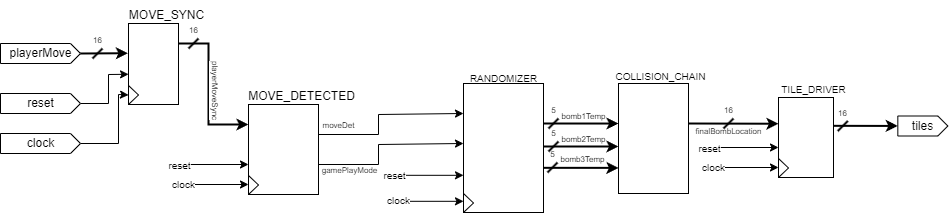

The diagram above was exported from draw.io. Its source (the exported page's mxGraphModel, read from the mxfile embedded in the PNG):
<mxGraphModel dx="1086" dy="779" grid="1" gridSize="10" guides="1" tooltips="1" connect="1" arrows="1" fold="1" page="1" pageScale="1" pageWidth="1169" pageHeight="827" background="none" math="0" shadow="0">
  <root>
    <mxCell id="0" />
    <mxCell id="1" parent="0" />
    <mxCell id="163" style="edgeStyle=none;html=1;exitX=0;exitY=0;exitDx=80;exitDy=10;exitPerimeter=0;entryX=-0.012;entryY=0.367;entryDx=0;entryDy=0;entryPerimeter=0;strokeWidth=2;" parent="1" source="2" target="162" edge="1">
      <mxGeometry relative="1" as="geometry" />
    </mxCell>
    <mxCell id="2" value="playerMove" style="externalPins=0;recursiveResize=0;shadow=0;dashed=0;align=center;html=1;strokeWidth=1;shape=mxgraph.rtl.abstract.entity;container=1;collapsible=0;kind=input;drawPins=0;left=0;right=1;bottom=0;top=0;" parent="1" vertex="1">
      <mxGeometry x="111" y="350" width="80" height="20" as="geometry" />
    </mxCell>
    <mxCell id="3" value="tiles" style="externalPins=0;recursiveResize=0;shadow=0;dashed=0;align=center;html=1;strokeWidth=1;shape=mxgraph.rtl.abstract.entity;container=1;collapsible=0;kind=input;drawPins=0;left=0;right=1;bottom=0;top=0;" parent="1" vertex="1">
      <mxGeometry x="1008.3299999999999" y="422.5" width="50" height="20" as="geometry" />
    </mxCell>
    <mxCell id="176" style="edgeStyle=none;html=1;exitX=0;exitY=0;exitDx=80;exitDy=40;exitPerimeter=0;entryX=0;entryY=0.364;entryDx=0;entryDy=0;entryPerimeter=0;strokeWidth=2;" parent="1" source="4" target="175" edge="1">
      <mxGeometry relative="1" as="geometry" />
    </mxCell>
    <mxCell id="181" value="&lt;font style=&quot;font-size: 8px;&quot;&gt;bomb1Temp&lt;/font&gt;" style="edgeLabel;html=1;align=center;verticalAlign=middle;resizable=0;points=[];" parent="176" vertex="1" connectable="0">
      <mxGeometry x="0.0933" y="1" relative="1" as="geometry">
        <mxPoint x="-2" y="-8" as="offset" />
      </mxGeometry>
    </mxCell>
    <mxCell id="4" value="" style="externalPins=0;recursiveResize=0;shadow=0;dashed=0;align=center;html=1;strokeWidth=1;shape=mxgraph.rtl.abstract.entity;container=1;collapsible=0;kind=sequential;drawPins=0;left=3;right=2;bottom=0;top=0;" parent="1" vertex="1">
      <mxGeometry x="574.0000000000001" y="390" width="80" height="129" as="geometry" />
    </mxCell>
    <mxCell id="53" value="" style="triangle;whiteSpace=wrap;html=1;strokeWidth=1;fontSize=10;fillColor=none;" parent="4" vertex="1">
      <mxGeometry y="110" width="10" height="19" as="geometry" />
    </mxCell>
    <mxCell id="160" style="edgeStyle=none;rounded=0;html=1;exitX=0.996;exitY=0.354;exitDx=0;exitDy=0;exitPerimeter=0;strokeWidth=2;fontSize=8;" parent="1" source="5" target="3" edge="1">
      <mxGeometry relative="1" as="geometry" />
    </mxCell>
    <mxCell id="5" value="" style="externalPins=0;recursiveResize=0;shadow=0;dashed=0;align=center;html=1;strokeWidth=1;shape=mxgraph.rtl.abstract.entity;container=1;collapsible=0;kind=sequential;drawPins=0;left=3;right=2;bottom=0;top=0;" parent="1" vertex="1">
      <mxGeometry x="889" y="404" width="55" height="80" as="geometry" />
    </mxCell>
    <mxCell id="169" style="edgeStyle=none;rounded=0;html=1;exitX=0;exitY=0;exitDx=80;exitDy=10;exitPerimeter=0;entryX=0.001;entryY=0.627;entryDx=0;entryDy=0;entryPerimeter=0;strokeWidth=1;" parent="1" source="14" target="162" edge="1">
      <mxGeometry relative="1" as="geometry">
        <Array as="points">
          <mxPoint x="219" y="410" />
          <mxPoint x="219" y="381" />
        </Array>
      </mxGeometry>
    </mxCell>
    <mxCell id="14" value="reset" style="externalPins=0;recursiveResize=0;shadow=0;dashed=0;align=center;html=1;strokeWidth=1;shape=mxgraph.rtl.abstract.entity;container=1;collapsible=0;kind=input;drawPins=0;left=0;right=1;bottom=0;top=0;" parent="1" vertex="1">
      <mxGeometry x="111" y="400" width="80" height="20" as="geometry" />
    </mxCell>
    <mxCell id="171" style="edgeStyle=none;rounded=0;html=1;exitX=0;exitY=0;exitDx=80;exitDy=10;exitPerimeter=0;entryX=0;entryY=0.5;entryDx=0;entryDy=0;strokeWidth=1;" parent="1" source="15" target="170" edge="1">
      <mxGeometry relative="1" as="geometry">
        <Array as="points">
          <mxPoint x="229" y="450" />
          <mxPoint x="229" y="401" />
        </Array>
      </mxGeometry>
    </mxCell>
    <mxCell id="15" value="clock" style="externalPins=0;recursiveResize=0;shadow=0;dashed=0;align=center;html=1;strokeWidth=1;shape=mxgraph.rtl.abstract.entity;container=1;collapsible=0;kind=input;drawPins=0;left=0;right=1;bottom=0;top=0;" parent="1" vertex="1">
      <mxGeometry x="111" y="440" width="80" height="20" as="geometry" />
    </mxCell>
    <mxCell id="128" value="" style="endArrow=classic;html=1;rounded=0;strokeWidth=1;fontSize=10;" parent="1" edge="1">
      <mxGeometry width="50" height="50" relative="1" as="geometry">
        <mxPoint x="516" y="481.8100000000001" as="sourcePoint" />
        <mxPoint x="574.0000000000001" y="481.8100000000001" as="targetPoint" />
      </mxGeometry>
    </mxCell>
    <mxCell id="129" value="reset" style="edgeLabel;html=1;align=center;verticalAlign=middle;resizable=0;points=[];fontSize=10;" parent="128" vertex="1" connectable="0">
      <mxGeometry x="0.1592" y="1" relative="1" as="geometry">
        <mxPoint x="-46" y="1" as="offset" />
      </mxGeometry>
    </mxCell>
    <mxCell id="130" value="" style="endArrow=classic;html=1;rounded=0;strokeWidth=1;fontSize=10;" parent="1" edge="1">
      <mxGeometry width="50" height="50" relative="1" as="geometry">
        <mxPoint x="512" y="507.80999999999995" as="sourcePoint" />
        <mxPoint x="574.0000000000001" y="507.80999999999995" as="targetPoint" />
      </mxGeometry>
    </mxCell>
    <mxCell id="131" value="clock" style="edgeLabel;html=1;align=center;verticalAlign=middle;resizable=0;points=[];fontSize=10;" parent="130" vertex="1" connectable="0">
      <mxGeometry x="0.2454" y="-1" relative="1" as="geometry">
        <mxPoint x="-43" y="-2" as="offset" />
      </mxGeometry>
    </mxCell>
    <mxCell id="132" value="RANDOMIZER" style="text;html=1;align=center;verticalAlign=middle;resizable=0;points=[];autosize=1;strokeColor=none;fillColor=none;fontSize=10;" parent="1" vertex="1">
      <mxGeometry x="569.0000000000001" y="370" width="90" height="30" as="geometry" />
    </mxCell>
    <mxCell id="134" value="TILE_DRIVER" style="text;html=1;align=center;verticalAlign=middle;resizable=0;points=[];autosize=1;strokeColor=none;fillColor=none;fontSize=10;" parent="1" vertex="1">
      <mxGeometry x="879" y="381" width="90" height="30" as="geometry" />
    </mxCell>
    <mxCell id="154" value="&lt;font style=&quot;font-size: 8px;&quot;&gt;moveDet&lt;/font&gt;" style="edgeStyle=none;rounded=0;html=1;exitX=0;exitY=0;exitDx=70;exitDy=30;exitPerimeter=0;entryX=0;entryY=0;entryDx=0;entryDy=30;entryPerimeter=0;strokeWidth=1;" parent="1" source="137" target="4" edge="1">
      <mxGeometry x="-0.7576" y="10" relative="1" as="geometry">
        <Array as="points">
          <mxPoint x="489" y="441" />
          <mxPoint x="489" y="421" />
        </Array>
        <mxPoint as="offset" />
      </mxGeometry>
    </mxCell>
    <mxCell id="155" style="edgeStyle=none;rounded=0;html=1;entryX=0;entryY=0;entryDx=0;entryDy=60;entryPerimeter=0;strokeWidth=1;fontSize=8;exitX=0;exitY=0;exitDx=70;exitDy=60;exitPerimeter=0;" parent="1" source="137" target="4" edge="1">
      <mxGeometry relative="1" as="geometry">
        <mxPoint x="469" y="461" as="sourcePoint" />
        <Array as="points">
          <mxPoint x="489" y="471" />
          <mxPoint x="489" y="451" />
        </Array>
      </mxGeometry>
    </mxCell>
    <mxCell id="156" value="gamePlayMode" style="edgeLabel;html=1;align=center;verticalAlign=middle;resizable=0;points=[];fontSize=8;" parent="155" vertex="1" connectable="0">
      <mxGeometry x="-0.4862" y="-2" relative="1" as="geometry">
        <mxPoint x="-12" y="3" as="offset" />
      </mxGeometry>
    </mxCell>
    <mxCell id="137" value="" style="externalPins=0;recursiveResize=0;shadow=0;dashed=0;align=center;html=1;strokeWidth=1;shape=mxgraph.rtl.abstract.entity;container=1;collapsible=0;kind=sequential;drawPins=0;left=3;right=2;bottom=0;top=0;" parent="1" vertex="1">
      <mxGeometry x="359" y="411" width="70" height="90" as="geometry" />
    </mxCell>
    <mxCell id="138" value="" style="triangle;whiteSpace=wrap;html=1;strokeWidth=1;fontSize=10;fillColor=none;" parent="137" vertex="1">
      <mxGeometry y="71" width="10" height="19" as="geometry" />
    </mxCell>
    <mxCell id="139" value="" style="endArrow=classic;html=1;rounded=0;strokeWidth=1;fontSize=10;" parent="1" edge="1">
      <mxGeometry width="50" height="50" relative="1" as="geometry">
        <mxPoint x="301" y="471.00000000000017" as="sourcePoint" />
        <mxPoint x="359" y="471.00000000000017" as="targetPoint" />
      </mxGeometry>
    </mxCell>
    <mxCell id="140" value="reset" style="edgeLabel;html=1;align=center;verticalAlign=middle;resizable=0;points=[];fontSize=10;" parent="139" vertex="1" connectable="0">
      <mxGeometry x="0.1592" y="1" relative="1" as="geometry">
        <mxPoint x="-46" y="1" as="offset" />
      </mxGeometry>
    </mxCell>
    <mxCell id="141" value="" style="endArrow=classic;html=1;rounded=0;strokeWidth=1;fontSize=10;" parent="1" edge="1">
      <mxGeometry width="50" height="50" relative="1" as="geometry">
        <mxPoint x="297" y="491" as="sourcePoint" />
        <mxPoint x="359" y="491" as="targetPoint" />
      </mxGeometry>
    </mxCell>
    <mxCell id="142" value="clock" style="edgeLabel;html=1;align=center;verticalAlign=middle;resizable=0;points=[];fontSize=10;" parent="141" vertex="1" connectable="0">
      <mxGeometry x="0.2454" y="-1" relative="1" as="geometry">
        <mxPoint x="-43" y="-2" as="offset" />
      </mxGeometry>
    </mxCell>
    <mxCell id="145" value="" style="triangle;whiteSpace=wrap;html=1;strokeWidth=1;fontSize=10;fillColor=none;" parent="1" vertex="1">
      <mxGeometry x="889" y="465" width="10" height="19" as="geometry" />
    </mxCell>
    <mxCell id="146" value="" style="endArrow=classic;html=1;rounded=0;strokeWidth=1;fontSize=10;" parent="1" edge="1">
      <mxGeometry width="50" height="50" relative="1" as="geometry">
        <mxPoint x="831" y="454.0000000000002" as="sourcePoint" />
        <mxPoint x="889" y="454.0000000000002" as="targetPoint" />
      </mxGeometry>
    </mxCell>
    <mxCell id="147" value="reset" style="edgeLabel;html=1;align=center;verticalAlign=middle;resizable=0;points=[];fontSize=10;" parent="146" vertex="1" connectable="0">
      <mxGeometry x="0.1592" y="1" relative="1" as="geometry">
        <mxPoint x="-46" y="1" as="offset" />
      </mxGeometry>
    </mxCell>
    <mxCell id="148" value="" style="endArrow=classic;html=1;rounded=0;strokeWidth=1;fontSize=10;" parent="1" edge="1">
      <mxGeometry width="50" height="50" relative="1" as="geometry">
        <mxPoint x="827" y="474" as="sourcePoint" />
        <mxPoint x="889" y="474" as="targetPoint" />
      </mxGeometry>
    </mxCell>
    <mxCell id="149" value="clock" style="edgeLabel;html=1;align=center;verticalAlign=middle;resizable=0;points=[];fontSize=10;" parent="148" vertex="1" connectable="0">
      <mxGeometry x="0.2454" y="-1" relative="1" as="geometry">
        <mxPoint x="-43" y="-2" as="offset" />
      </mxGeometry>
    </mxCell>
    <mxCell id="153" value="MOVE_DETECTED" style="text;html=1;align=center;verticalAlign=middle;resizable=0;points=[];autosize=1;strokeColor=none;fillColor=none;" parent="1" vertex="1">
      <mxGeometry x="347" y="388" width="130" height="30" as="geometry" />
    </mxCell>
    <mxCell id="161" value="16" style="verticalLabelPosition=top;shadow=0;dashed=0;align=center;html=1;verticalAlign=bottom;shape=mxgraph.electrical.transmission.bus_width;pointerEvents=1;fontSize=8;strokeWidth=2;labelPosition=center;" parent="1" vertex="1">
      <mxGeometry x="948.3299999999999" y="427.5" width="10" height="10" as="geometry" />
    </mxCell>
    <mxCell id="167" style="edgeStyle=none;html=1;exitX=0;exitY=0;exitDx=50;exitDy=20;exitPerimeter=0;entryX=0;entryY=0;entryDx=0;entryDy=20;entryPerimeter=0;rounded=0;strokeWidth=2;" parent="1" source="162" target="137" edge="1">
      <mxGeometry relative="1" as="geometry">
        <Array as="points">
          <mxPoint x="319" y="350" />
          <mxPoint x="319" y="431" />
        </Array>
      </mxGeometry>
    </mxCell>
    <mxCell id="174" value="&lt;font style=&quot;font-size: 8px;&quot;&gt;playerMoveSync&lt;/font&gt;" style="edgeLabel;html=1;align=center;verticalAlign=middle;resizable=0;points=[];rotation=90;" parent="167" vertex="1" connectable="0">
      <mxGeometry relative="1" as="geometry">
        <mxPoint x="9" as="offset" />
      </mxGeometry>
    </mxCell>
    <mxCell id="162" value="" style="externalPins=0;recursiveResize=0;shadow=0;dashed=0;align=center;html=1;strokeWidth=1;shape=mxgraph.rtl.abstract.entity;container=1;collapsible=0;kind=sequential;drawPins=0;left=3;right=2;bottom=0;top=0;" parent="1" vertex="1">
      <mxGeometry x="239" y="330" width="50" height="81" as="geometry" />
    </mxCell>
    <mxCell id="170" value="" style="triangle;whiteSpace=wrap;html=1;strokeWidth=1;fontSize=10;fillColor=none;" parent="162" vertex="1">
      <mxGeometry y="62" width="10" height="19" as="geometry" />
    </mxCell>
    <mxCell id="168" value="MOVE_SYNC" style="text;html=1;align=center;verticalAlign=middle;resizable=0;points=[];autosize=1;strokeColor=none;fillColor=none;" parent="1" vertex="1">
      <mxGeometry x="227" y="307" width="100" height="30" as="geometry" />
    </mxCell>
    <mxCell id="172" value="16" style="verticalLabelPosition=top;shadow=0;dashed=0;align=center;html=1;verticalAlign=bottom;shape=mxgraph.electrical.transmission.bus_width;pointerEvents=1;fontSize=8;strokeWidth=2;labelPosition=center;" parent="1" vertex="1">
      <mxGeometry x="203" y="355" width="10" height="10" as="geometry" />
    </mxCell>
    <mxCell id="173" value="16" style="verticalLabelPosition=top;shadow=0;dashed=0;align=center;html=1;verticalAlign=bottom;shape=mxgraph.electrical.transmission.bus_width;pointerEvents=1;fontSize=8;strokeWidth=2;labelPosition=center;" parent="1" vertex="1">
      <mxGeometry x="299" y="345" width="10" height="10" as="geometry" />
    </mxCell>
    <mxCell id="188" style="edgeStyle=none;html=1;exitX=0;exitY=0;exitDx=70;exitDy=40;exitPerimeter=0;entryX=-0.001;entryY=0.328;entryDx=0;entryDy=0;entryPerimeter=0;strokeWidth=2;fontSize=10;" parent="1" source="175" target="5" edge="1">
      <mxGeometry relative="1" as="geometry" />
    </mxCell>
    <mxCell id="189" value="finalBombLocation" style="edgeLabel;html=1;align=center;verticalAlign=middle;resizable=0;points=[];fontSize=8;" parent="188" vertex="1" connectable="0">
      <mxGeometry x="-0.5864" relative="1" as="geometry">
        <mxPoint x="21" y="7" as="offset" />
      </mxGeometry>
    </mxCell>
    <mxCell id="175" value="" style="externalPins=0;recursiveResize=0;shadow=0;dashed=0;align=center;html=1;strokeWidth=1;shape=mxgraph.rtl.abstract.entity;container=1;collapsible=0;kind=sequential;drawPins=0;left=3;right=2;bottom=0;top=0;" parent="1" vertex="1">
      <mxGeometry x="729" y="390" width="70" height="110" as="geometry" />
    </mxCell>
    <mxCell id="179" style="edgeStyle=none;html=1;exitX=0;exitY=0;exitDx=80;exitDy=40;exitPerimeter=0;entryX=0;entryY=0.364;entryDx=0;entryDy=0;entryPerimeter=0;strokeWidth=2;" parent="1" edge="1">
      <mxGeometry relative="1" as="geometry">
        <mxPoint x="654" y="453" as="sourcePoint" />
        <mxPoint x="729" y="453" as="targetPoint" />
      </mxGeometry>
    </mxCell>
    <mxCell id="182" value="bomb2Temp" style="edgeLabel;html=1;align=center;verticalAlign=middle;resizable=0;points=[];fontSize=8;" parent="179" vertex="1" connectable="0">
      <mxGeometry x="0.2444" y="1" relative="1" as="geometry">
        <mxPoint x="-8" y="-7" as="offset" />
      </mxGeometry>
    </mxCell>
    <mxCell id="180" style="edgeStyle=none;html=1;exitX=0;exitY=0;exitDx=80;exitDy=40;exitPerimeter=0;entryX=0;entryY=0.364;entryDx=0;entryDy=0;entryPerimeter=0;strokeWidth=2;" parent="1" edge="1">
      <mxGeometry relative="1" as="geometry">
        <mxPoint x="654" y="474.33" as="sourcePoint" />
        <mxPoint x="729" y="474.36999999999995" as="targetPoint" />
      </mxGeometry>
    </mxCell>
    <mxCell id="183" value="bomb3Temp" style="edgeLabel;html=1;align=center;verticalAlign=middle;resizable=0;points=[];fontSize=8;" parent="180" vertex="1" connectable="0">
      <mxGeometry x="0.4133" relative="1" as="geometry">
        <mxPoint x="-14" y="-9" as="offset" />
      </mxGeometry>
    </mxCell>
    <mxCell id="184" value="5" style="verticalLabelPosition=top;shadow=0;dashed=0;align=center;html=1;verticalAlign=bottom;shape=mxgraph.electrical.transmission.bus_width;pointerEvents=1;fontSize=8;strokeWidth=2;labelPosition=center;" parent="1" vertex="1">
      <mxGeometry x="659" y="425" width="10" height="10" as="geometry" />
    </mxCell>
    <mxCell id="185" value="5" style="verticalLabelPosition=top;shadow=0;dashed=0;align=center;html=1;verticalAlign=bottom;shape=mxgraph.electrical.transmission.bus_width;pointerEvents=1;fontSize=8;strokeWidth=2;labelPosition=center;" parent="1" vertex="1">
      <mxGeometry x="659" y="448" width="10" height="10" as="geometry" />
    </mxCell>
    <mxCell id="186" value="5" style="verticalLabelPosition=top;shadow=0;dashed=0;align=center;html=1;verticalAlign=bottom;shape=mxgraph.electrical.transmission.bus_width;pointerEvents=1;fontSize=8;strokeWidth=2;labelPosition=center;" parent="1" vertex="1">
      <mxGeometry x="658" y="469" width="10" height="10" as="geometry" />
    </mxCell>
    <mxCell id="187" value="&lt;font style=&quot;font-size: 10px;&quot;&gt;COLLISION_CHAIN&lt;/font&gt;" style="text;html=1;align=center;verticalAlign=middle;resizable=0;points=[];autosize=1;strokeColor=none;fillColor=none;fontSize=8;" parent="1" vertex="1">
      <mxGeometry x="716" y="368" width="110" height="30" as="geometry" />
    </mxCell>
    <mxCell id="190" value="16" style="verticalLabelPosition=top;shadow=0;dashed=0;align=center;html=1;verticalAlign=bottom;shape=mxgraph.electrical.transmission.bus_width;pointerEvents=1;strokeWidth=2;fontSize=8;labelPosition=center;" parent="1" vertex="1">
      <mxGeometry x="834" y="425" width="10" height="10" as="geometry" />
    </mxCell>
  </root>
</mxGraphModel>